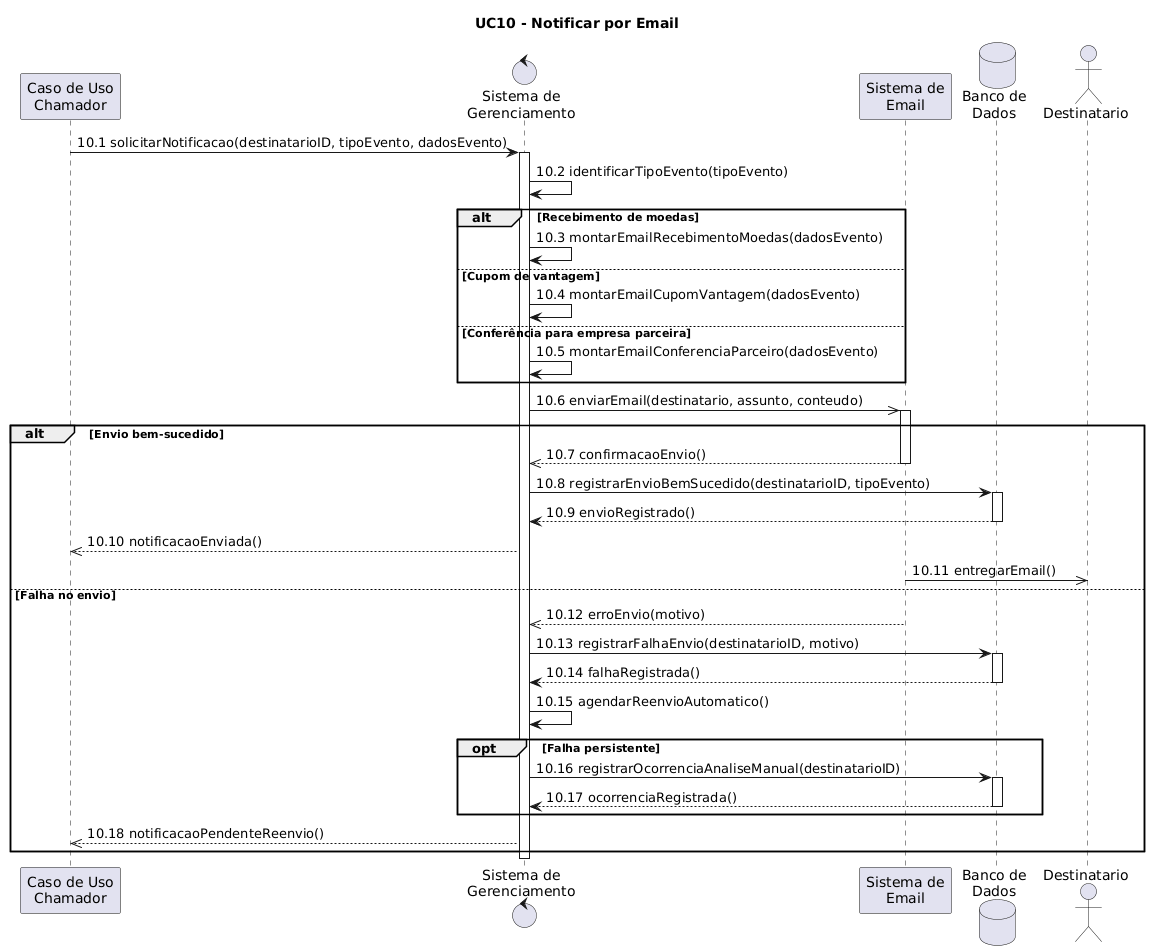

The diagram above was rendered by PlantUML. Its source (embedded in the PNG):
@startuml
title UC10 - Notificar por Email

participant "Caso de Uso\nChamador" as UC
control "Sistema de\nGerenciamento" as SG
participant "Sistema de\nEmail" as SE
database "Banco de\nDados" as BD
actor Destinatario as D

UC -> SG: 10.1 solicitarNotificacao(destinatarioID, tipoEvento, dadosEvento)
activate SG

SG -> SG: 10.2 identificarTipoEvento(tipoEvento)

alt Recebimento de moedas
    SG -> SG: 10.3 montarEmailRecebimentoMoedas(dadosEvento)
else Cupom de vantagem
    SG -> SG: 10.4 montarEmailCupomVantagem(dadosEvento)
else Conferência para empresa parceira
    SG -> SG: 10.5 montarEmailConferenciaParceiro(dadosEvento)
end

SG ->> SE: 10.6 enviarEmail(destinatario, assunto, conteudo)
activate SE

alt Envio bem-sucedido
    SE -->> SG: 10.7 confirmacaoEnvio()
    deactivate SE

    SG -> BD: 10.8 registrarEnvioBemSucedido(destinatarioID, tipoEvento)
    activate BD
    BD --> SG: 10.9 envioRegistrado()
    deactivate BD

    SG -->> UC: 10.10 notificacaoEnviada()
    SE ->> D: 10.11 entregarEmail()
else Falha no envio
    SE -->> SG: 10.12 erroEnvio(motivo)
    deactivate SE

    SG -> BD: 10.13 registrarFalhaEnvio(destinatarioID, motivo)
    activate BD
    BD --> SG: 10.14 falhaRegistrada()
    deactivate BD

    SG -> SG: 10.15 agendarReenvioAutomatico()

    opt Falha persistente
        SG -> BD: 10.16 registrarOcorrenciaAnaliseManual(destinatarioID)
        activate BD
        BD --> SG: 10.17 ocorrenciaRegistrada()
        deactivate BD
    end

    SG -->> UC: 10.18 notificacaoPendenteReenvio()
end

deactivate SG
@enduml